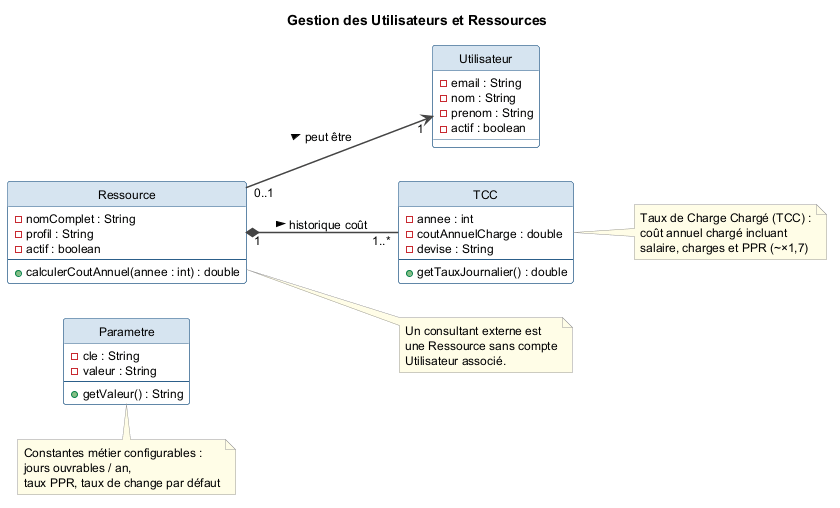

The diagram above was rendered by PlantUML. Its source (embedded in the PNG):
@startuml user_resource
title Gestion des Utilisateurs et Ressources

left to right direction

skinparam shadowing false
skinparam classBackgroundColor #FFFFFF
skinparam classBorderColor #2C5F8A
skinparam classHeaderBackgroundColor #D6E4F0
skinparam packageBackgroundColor #EAF2FF
skinparam packageBorderColor #1F4E79
skinparam packageFontColor #1F4E79
skinparam defaultFontName Helvetica
skinparam defaultFontSize 12
skinparam ArrowColor #444444
skinparam ArrowThickness 1.5
skinparam noteBorderColor #999999
skinparam noteBackgroundColor #FFFDE7
hide circle

class Utilisateur {
  - email : String
  - nom : String
  - prenom : String
  - actif : boolean
}

class Ressource {
  - nomComplet : String
  - profil : String
  - actif : boolean
  --
  + calculerCoutAnnuel(annee : int) : double
}

class TCC {
  - annee : int
  - coutAnnuelCharge : double
  - devise : String
  --
  + getTauxJournalier() : double
}

class Parametre {
  - cle : String
  - valeur : String
  --
  + getValeur() : String
}

Ressource "0..1" --> "1"    Utilisateur : peut être >
Ressource "1"    *--  "1..*" TCC        : historique coût >

note right of Ressource
  Un consultant externe est
  une Ressource sans compte
  Utilisateur associé.
end note

note right of TCC
  Taux de Charge Chargé (TCC) :
  coût annuel chargé incluant
  salaire, charges et PPR (~×1,7)
end note

note bottom of Parametre
  Constantes métier configurables :
  jours ouvrables / an,
  taux PPR, taux de change par défaut
end note

@enduml